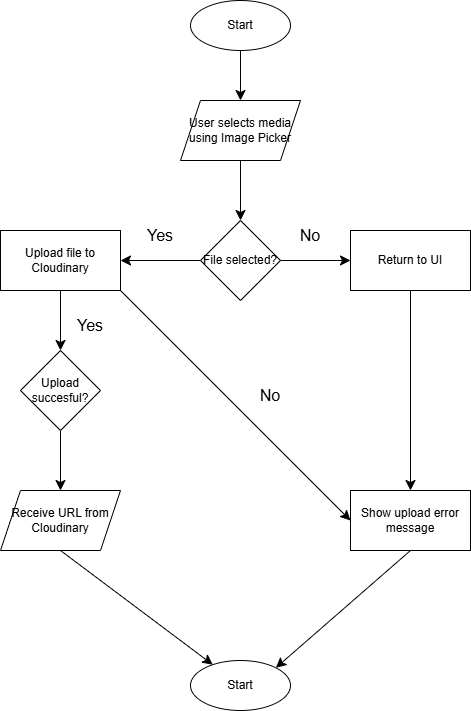

The diagram above was exported from draw.io. Its source (the exported page's mxGraphModel, read from the mxfile embedded in the PNG):
<mxGraphModel dx="1665" dy="829" grid="1" gridSize="10" guides="1" tooltips="1" connect="1" arrows="1" fold="1" page="1" pageScale="1" pageWidth="850" pageHeight="1100" math="0" shadow="0">
  <root>
    <mxCell id="0" />
    <mxCell id="1" parent="0" />
    <mxCell id="VLfp_ZnLaiKdyKU_TlwM-3" edge="1" parent="1" source="VLfp_ZnLaiKdyKU_TlwM-1" style="edgeStyle=none;curved=1;rounded=0;orthogonalLoop=1;jettySize=auto;html=1;fontSize=12;startSize=8;endSize=8;" target="VLfp_ZnLaiKdyKU_TlwM-2" value="">
      <mxGeometry relative="1" as="geometry" />
    </mxCell>
    <mxCell id="VLfp_ZnLaiKdyKU_TlwM-1" parent="1" style="shape=ellipse;html=1;dashed=0;whiteSpace=wrap;perimeter=ellipsePerimeter;" value="Start" vertex="1">
      <mxGeometry height="50" width="100" x="250" y="170" as="geometry" />
    </mxCell>
    <mxCell id="VLfp_ZnLaiKdyKU_TlwM-5" edge="1" parent="1" source="VLfp_ZnLaiKdyKU_TlwM-2" style="edgeStyle=none;curved=1;rounded=0;orthogonalLoop=1;jettySize=auto;html=1;fontSize=12;startSize=8;endSize=8;" target="VLfp_ZnLaiKdyKU_TlwM-4" value="">
      <mxGeometry relative="1" as="geometry" />
    </mxCell>
    <mxCell id="VLfp_ZnLaiKdyKU_TlwM-2" parent="1" style="shape=parallelogram;perimeter=parallelogramPerimeter;whiteSpace=wrap;html=1;fixedSize=1;" value="User selects media&lt;div&gt;using Image Picker&lt;/div&gt;" vertex="1">
      <mxGeometry height="60" width="120" x="240" y="270" as="geometry" />
    </mxCell>
    <mxCell id="VLfp_ZnLaiKdyKU_TlwM-7" edge="1" parent="1" source="VLfp_ZnLaiKdyKU_TlwM-4" style="edgeStyle=none;curved=1;rounded=0;orthogonalLoop=1;jettySize=auto;html=1;fontSize=12;startSize=8;endSize=8;" target="VLfp_ZnLaiKdyKU_TlwM-6" value="">
      <mxGeometry relative="1" as="geometry" />
    </mxCell>
    <mxCell id="VLfp_ZnLaiKdyKU_TlwM-9" edge="1" parent="1" source="VLfp_ZnLaiKdyKU_TlwM-4" style="edgeStyle=none;curved=1;rounded=0;orthogonalLoop=1;jettySize=auto;html=1;fontSize=12;startSize=8;endSize=8;" target="VLfp_ZnLaiKdyKU_TlwM-8" value="">
      <mxGeometry relative="1" as="geometry" />
    </mxCell>
    <mxCell id="VLfp_ZnLaiKdyKU_TlwM-4" parent="1" style="rhombus;whiteSpace=wrap;html=1;" value="File selected?" vertex="1">
      <mxGeometry height="80" width="80" x="260" y="390" as="geometry" />
    </mxCell>
    <mxCell id="VLfp_ZnLaiKdyKU_TlwM-17" edge="1" parent="1" source="VLfp_ZnLaiKdyKU_TlwM-6" style="edgeStyle=none;curved=1;rounded=0;orthogonalLoop=1;jettySize=auto;html=1;fontSize=12;startSize=8;endSize=8;" target="VLfp_ZnLaiKdyKU_TlwM-16" value="">
      <mxGeometry relative="1" as="geometry" />
    </mxCell>
    <mxCell id="VLfp_ZnLaiKdyKU_TlwM-6" parent="1" style="rounded=0;whiteSpace=wrap;html=1;" value="Upload file to Cloudinary" vertex="1">
      <mxGeometry height="60" width="120" x="60" y="400" as="geometry" />
    </mxCell>
    <mxCell id="VLfp_ZnLaiKdyKU_TlwM-14" edge="1" parent="1" source="VLfp_ZnLaiKdyKU_TlwM-8" style="edgeStyle=none;curved=1;rounded=0;orthogonalLoop=1;jettySize=auto;html=1;fontSize=12;startSize=8;endSize=8;" target="VLfp_ZnLaiKdyKU_TlwM-13" value="">
      <mxGeometry relative="1" as="geometry" />
    </mxCell>
    <mxCell id="VLfp_ZnLaiKdyKU_TlwM-8" parent="1" style="rounded=0;whiteSpace=wrap;html=1;" value="Return to UI" vertex="1">
      <mxGeometry height="60" width="120" x="410" y="400" as="geometry" />
    </mxCell>
    <mxCell id="VLfp_ZnLaiKdyKU_TlwM-10" parent="1" style="shape=parallelogram;perimeter=parallelogramPerimeter;whiteSpace=wrap;html=1;fixedSize=1;" value="Receive URL from Cloudinary" vertex="1">
      <mxGeometry height="60" width="120" x="60" y="660" as="geometry" />
    </mxCell>
    <mxCell id="VLfp_ZnLaiKdyKU_TlwM-12" parent="1" style="text;html=1;whiteSpace=wrap;strokeColor=none;fillColor=none;align=center;verticalAlign=middle;rounded=0;fontSize=16;" value="Yes" vertex="1">
      <mxGeometry height="30" width="60" x="190" y="390" as="geometry" />
    </mxCell>
    <mxCell id="VLfp_ZnLaiKdyKU_TlwM-13" parent="1" style="rounded=0;whiteSpace=wrap;html=1;" value="Show upload error message" vertex="1">
      <mxGeometry height="60" width="120" x="410" y="660" as="geometry" />
    </mxCell>
    <mxCell id="VLfp_ZnLaiKdyKU_TlwM-15" parent="1" style="text;html=1;whiteSpace=wrap;strokeColor=none;fillColor=none;align=center;verticalAlign=middle;rounded=0;fontSize=16;" value="No" vertex="1">
      <mxGeometry height="30" width="60" x="340" y="390" as="geometry" />
    </mxCell>
    <mxCell id="VLfp_ZnLaiKdyKU_TlwM-18" edge="1" parent="1" source="VLfp_ZnLaiKdyKU_TlwM-16" style="edgeStyle=none;curved=1;rounded=0;orthogonalLoop=1;jettySize=auto;html=1;fontSize=12;startSize=8;endSize=8;" target="VLfp_ZnLaiKdyKU_TlwM-10" value="">
      <mxGeometry relative="1" as="geometry" />
    </mxCell>
    <mxCell id="VLfp_ZnLaiKdyKU_TlwM-16" parent="1" style="rhombus;whiteSpace=wrap;html=1;" value="Upload succesful?" vertex="1">
      <mxGeometry height="80" width="80" x="80" y="520" as="geometry" />
    </mxCell>
    <mxCell id="VLfp_ZnLaiKdyKU_TlwM-19" edge="1" parent="1" source="VLfp_ZnLaiKdyKU_TlwM-6" style="endArrow=classic;html=1;rounded=0;fontSize=12;startSize=8;endSize=8;curved=1;exitX=1;exitY=1;exitDx=0;exitDy=0;entryX=0;entryY=0.5;entryDx=0;entryDy=0;" target="VLfp_ZnLaiKdyKU_TlwM-13" value="">
      <mxGeometry height="50" relative="1" width="50" as="geometry">
        <mxPoint x="270" y="570" as="sourcePoint" />
        <mxPoint x="310" y="520" as="targetPoint" />
      </mxGeometry>
    </mxCell>
    <mxCell id="VLfp_ZnLaiKdyKU_TlwM-20" parent="1" style="text;html=1;whiteSpace=wrap;strokeColor=none;fillColor=none;align=center;verticalAlign=middle;rounded=0;fontSize=16;" value="Yes" vertex="1">
      <mxGeometry height="30" width="60" x="120" y="480" as="geometry" />
    </mxCell>
    <mxCell id="VLfp_ZnLaiKdyKU_TlwM-21" parent="1" style="text;html=1;whiteSpace=wrap;strokeColor=none;fillColor=none;align=center;verticalAlign=middle;rounded=0;fontSize=16;" value="No" vertex="1">
      <mxGeometry height="30" width="60" x="300" y="550" as="geometry" />
    </mxCell>
    <mxCell id="VLfp_ZnLaiKdyKU_TlwM-22" parent="1" style="shape=ellipse;html=1;dashed=0;whiteSpace=wrap;perimeter=ellipsePerimeter;" value="Start" vertex="1">
      <mxGeometry height="50" width="100" x="250" y="830" as="geometry" />
    </mxCell>
    <mxCell id="VLfp_ZnLaiKdyKU_TlwM-25" edge="1" parent="1" source="VLfp_ZnLaiKdyKU_TlwM-13" style="endArrow=classic;html=1;rounded=0;fontSize=12;startSize=8;endSize=8;curved=1;exitX=0.5;exitY=1;exitDx=0;exitDy=0;entryX=1;entryY=0;entryDx=0;entryDy=0;" target="VLfp_ZnLaiKdyKU_TlwM-22" value="">
      <mxGeometry height="50" relative="1" width="50" as="geometry">
        <mxPoint x="350" y="640" as="sourcePoint" />
        <mxPoint x="340" y="770" as="targetPoint" />
      </mxGeometry>
    </mxCell>
    <mxCell id="VLfp_ZnLaiKdyKU_TlwM-26" edge="1" parent="1" source="VLfp_ZnLaiKdyKU_TlwM-10" style="endArrow=classic;html=1;rounded=0;fontSize=12;startSize=8;endSize=8;curved=1;exitX=0.5;exitY=1;exitDx=0;exitDy=0;" target="VLfp_ZnLaiKdyKU_TlwM-22" value="">
      <mxGeometry height="50" relative="1" width="50" as="geometry">
        <mxPoint x="350" y="640" as="sourcePoint" />
        <mxPoint x="400" y="590" as="targetPoint" />
      </mxGeometry>
    </mxCell>
  </root>
</mxGraphModel>